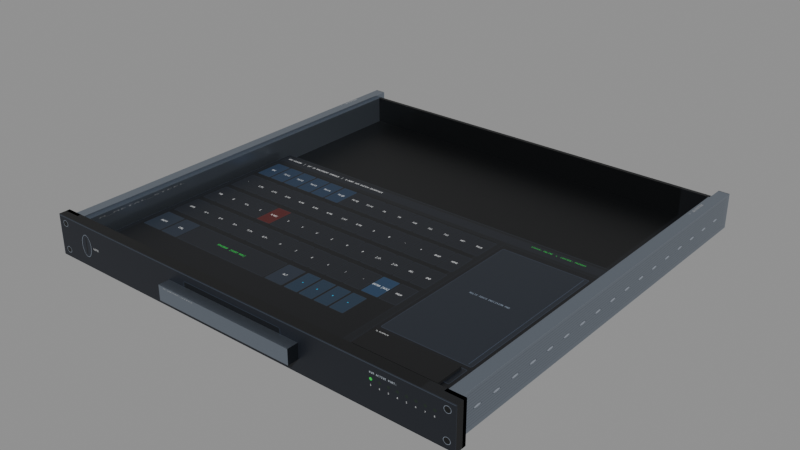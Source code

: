 # Source: SEC_Console_Rack_Keyboard_Drawer.blend  (saved by Blender 5.2.44; exported with 4.5.12 LTS)
import bpy
from mathutils import Matrix  # noqa: F401  (used for matrix-valued properties, if any)

bpy.ops.wm.read_factory_settings(use_empty=True)
scene = bpy.context.scene
scene.name = 'Scene'

# ---- images (referenced by path relative to the original .blend; pixels are not part of the script)
import os
ASSET_DIR = os.environ.get("B2B_ASSET_DIR", "")  # directory of the original .blend (textures are referenced by path, not embedded)
HERE = os.path.dirname(os.path.abspath(__file__))  # packed textures are extracted next to this script under _unpacked/

def load_image(name, relpath, width, height, colorspace="sRGB"):
    """Load a texture the original file referenced (path relative to the .blend, or extracted next to this script)."""
    p = next((c for c in (os.path.join(HERE, relpath), os.path.join(ASSET_DIR, relpath)) if relpath and os.path.exists(c)), "")
    if p:
        img = bpy.data.images.load(p, check_existing=True)
        img.name = name
    else:  # same state as the original file: an image datablock whose file is absent (Cycles renders it pink)
        img = bpy.data.images.new(name, width, height)
        img.source = "FILE"
        img.filepath = "//" + (relpath or name)
    img.colorspace_settings.name = colorspace
    return img
img_t_security_atlas_png = load_image('T_Security_Atlas.png', '_unpacked/T_Security_Atlas.51b874ef.png', 2048, 2048, 'sRGB')
img_t_security_atlas_png_001 = load_image('T_Security_Atlas.png.001', '_unpacked/T_Security_Atlas.51b874ef.png', 2048, 2048, 'sRGB')
img_t_security_atlas_png_002 = load_image('T_Security_Atlas.png.002', '_unpacked/T_Security_Atlas.51b874ef.png', 2048, 2048, 'sRGB')

# ---- materials (node trees are filled in below, after node groups)
mat_m_metal = bpy.data.materials.new('M_Metal')
mat_m_security_atlas = bpy.data.materials.new('M_Security_Atlas')
mat_m_rubber = bpy.data.materials.new('M_Rubber')

# ---- material node trees
mat_m_metal.use_nodes = True; mat_m_metal.node_tree.nodes.clear()
_N = mat_m_metal.node_tree.nodes; _L = mat_m_metal.node_tree.links
n0 = _N.new('ShaderNodeBsdfPrincipled'); n0.name = 'Principled BSDF'; n0.location = (-200, 100)
n0.inputs[1].default_value = 0.9
n0.inputs[2].default_value = 0.28
n0.inputs[10].default_value = 0.005
n1 = _N.new('ShaderNodeOutputMaterial'); n1.name = 'Material Output'; n1.location = (200, 100)
n2 = _N.new('ShaderNodeTexImage'); n2.name = 'Image Texture'; n2.location = (0, 0)
n2.image = img_t_security_atlas_png
_L.new(n0.outputs[0], n1.inputs[0])
_L.new(n2.outputs[0], n0.inputs[0])
n1.is_active_output = True
mat_m_security_atlas.use_nodes = True; mat_m_security_atlas.node_tree.nodes.clear()
_N = mat_m_security_atlas.node_tree.nodes; _L = mat_m_security_atlas.node_tree.links
n0 = _N.new('ShaderNodeBsdfPrincipled'); n0.name = 'Principled BSDF'; n0.location = (-200, 100)
n0.inputs[1].default_value = 0.2
n0.inputs[2].default_value = 0.45
n0.inputs[10].default_value = 0.005
n1 = _N.new('ShaderNodeOutputMaterial'); n1.name = 'Material Output'; n1.location = (200, 100)
n2 = _N.new('ShaderNodeTexImage'); n2.name = 'Image Texture'; n2.location = (0, 0)
n2.image = img_t_security_atlas_png_001
_L.new(n0.outputs[0], n1.inputs[0])
_L.new(n2.outputs[0], n0.inputs[0])
n1.is_active_output = True
mat_m_rubber.use_nodes = True; mat_m_rubber.node_tree.nodes.clear()
_N = mat_m_rubber.node_tree.nodes; _L = mat_m_rubber.node_tree.links
n0 = _N.new('ShaderNodeBsdfPrincipled'); n0.name = 'Principled BSDF'; n0.location = (-200, 100)
n0.inputs[1].default_value = 0.05
n0.inputs[2].default_value = 0.85
n0.inputs[10].default_value = 0.005
n1 = _N.new('ShaderNodeOutputMaterial'); n1.name = 'Material Output'; n1.location = (200, 100)
n2 = _N.new('ShaderNodeTexImage'); n2.name = 'Image Texture'; n2.location = (0, 0)
n2.image = img_t_security_atlas_png_002
_L.new(n0.outputs[0], n1.inputs[0])
_L.new(n2.outputs[0], n0.inputs[0])
n1.is_active_output = True

# ---- meshes
me_left_rail = bpy.data.meshes.new('Left_Rail')
me_left_rail.from_pydata([(-0.235, 0.0, 0.003), (-0.223, 0.0, 0.003), (-0.223, 0.0, 0.041), (-0.235, 0.0, 0.041), (-0.235, 0.45, 0.003), (-0.223, 0.45, 0.003), (-0.223, 0.45, 0.041), (-0.235, 0.45, 0.041), (-0.241, -0.004, 0.0), (-0.223, -0.004, 0.0), (-0.223, -0.004, 0.044), (-0.241, -0.004, 0.044), (-0.241, 0.0, 0.0), (-0.223, 0.0, 0.0), (-0.223, 0.0, 0.044), (-0.241, 0.0, 0.044)], [], [(0, 1, 2, 3), (5, 4, 7, 6), (0, 4, 5, 1), (3, 2, 6, 7), (4, 0, 3, 7), (1, 5, 6, 2), (8, 9, 10, 11), (13, 12, 15, 14), (8, 12, 13, 9), (11, 10, 14, 15), (12, 8, 11, 15), (9, 13, 14, 10)])
_k = set([(0, 1), (0, 3), (0, 4), (1, 2), (1, 5), (2, 3), (2, 6), (3, 7), (4, 5), (4, 7), (5, 6), (6, 7), (8, 9), (8, 11), (8, 12), (9, 10), (9, 13), (10, 11), (10, 14), (11, 15), (12, 13), (12, 15), (13, 14), (14, 15)])
me_left_rail.attributes.new('sharp_edge', 'BOOLEAN', 'EDGE').data.foreach_set('value', [ (min(e.vertices), max(e.vertices)) in _k for e in me_left_rail.edges])
_uv = me_left_rail.uv_layers.new(name='Float2')
_uv.uv.foreach_set('vector', [0.5566, 0.1992, 0.7617, 0.1992, 0.7617, 0.1992, 0.5566, 0.1992, 0.7617, 0.1992, 0.5566, 0.1992, 0.5566, 0.1992, 0.7617, 0.1992, 0.5566, 0.1992, 0.5566, 0.2969, 0.7617, 0.2969, 0.7617, 0.1992, 0.5566, 0.1992, 0.7617, 0.1992, 0.7617, 0.2969, 0.5566, 0.2969, 0.5371, 0.2383, 0.009766, 0.2383, 0.009766, 0.4043, 0.5371, 0.4043, 0.009766, 0.2383, 0.5371, 0.2383, 0.5371, 0.4043, 0.009766, 0.4043, 0.5566, 0.1992, 0.7617, 0.1992, 0.7617, 0.2969, 0.5566, 0.2969, 0.7617, 0.1992, 0.5566, 0.1992, 0.5566, 0.2969, 0.7617, 0.2969, 0.5566, 0.1992, 0.5566, 0.1992, 0.7617, 0.1992, 0.7617, 0.1992, 0.5566, 0.1992, 0.7617, 0.1992, 0.7617, 0.1992, 0.5566, 0.1992, 0.5566, 0.1992, 0.5566, 0.1992, 0.5566, 0.2969, 0.5566, 0.2969, 0.5566, 0.1992, 0.5566, 0.1992, 0.5566, 0.2969, 0.5566, 0.2969])
me_left_rail.materials.append(mat_m_metal)
me_left_rail.materials.append(mat_m_security_atlas)
me_left_rail.materials.append(mat_m_rubber)
me_left_rail.update()
me_right_rail = bpy.data.meshes.new('Right_Rail')
me_right_rail.from_pydata([(0.223, 0.0, 0.003), (0.235, 0.0, 0.003), (0.235, 0.0, 0.041), (0.223, 0.0, 0.041), (0.223, 0.45, 0.003), (0.235, 0.45, 0.003), (0.235, 0.45, 0.041), (0.223, 0.45, 0.041), (0.223, -0.004, 0.0), (0.241, -0.004, 0.0), (0.241, -0.004, 0.044), (0.223, -0.004, 0.044), (0.223, 0.0, 0.0), (0.241, 0.0, 0.0), (0.241, 0.0, 0.044), (0.223, 0.0, 0.044)], [], [(0, 1, 2, 3), (5, 4, 7, 6), (0, 4, 5, 1), (3, 2, 6, 7), (4, 0, 3, 7), (1, 5, 6, 2), (8, 9, 10, 11), (13, 12, 15, 14), (8, 12, 13, 9), (11, 10, 14, 15), (12, 8, 11, 15), (9, 13, 14, 10)])
_k = set([(0, 1), (0, 3), (0, 4), (1, 2), (1, 5), (2, 3), (2, 6), (3, 7), (4, 5), (4, 7), (5, 6), (6, 7), (8, 9), (8, 11), (8, 12), (9, 10), (9, 13), (10, 11), (10, 14), (11, 15), (12, 13), (12, 15), (13, 14), (14, 15)])
me_right_rail.attributes.new('sharp_edge', 'BOOLEAN', 'EDGE').data.foreach_set('value', [ (min(e.vertices), max(e.vertices)) in _k for e in me_right_rail.edges])
_uv = me_right_rail.uv_layers.new(name='Float2')
_uv.uv.foreach_set('vector', [0.5566, 0.1992, 0.7617, 0.1992, 0.7617, 0.1992, 0.5566, 0.1992, 0.7617, 0.1992, 0.5566, 0.1992, 0.5566, 0.1992, 0.7617, 0.1992, 0.5566, 0.1992, 0.5566, 0.2969, 0.7617, 0.2969, 0.7617, 0.1992, 0.5566, 0.1992, 0.7617, 0.1992, 0.7617, 0.2969, 0.5566, 0.2969, 0.5371, 0.2383, 0.009766, 0.2383, 0.009766, 0.4043, 0.5371, 0.4043, 0.009766, 0.2383, 0.5371, 0.2383, 0.5371, 0.4043, 0.009766, 0.4043, 0.5566, 0.1992, 0.7617, 0.1992, 0.7617, 0.2969, 0.5566, 0.2969, 0.7617, 0.1992, 0.5566, 0.1992, 0.5566, 0.2969, 0.7617, 0.2969, 0.5566, 0.1992, 0.5566, 0.1992, 0.7617, 0.1992, 0.7617, 0.1992, 0.5566, 0.1992, 0.7617, 0.1992, 0.7617, 0.1992, 0.5566, 0.1992, 0.5566, 0.1992, 0.5566, 0.1992, 0.5566, 0.2969, 0.5566, 0.2969, 0.5566, 0.1992, 0.5566, 0.1992, 0.5566, 0.2969, 0.5566, 0.2969])
me_right_rail.materials.append(mat_m_metal)
me_right_rail.materials.append(mat_m_security_atlas)
me_right_rail.materials.append(mat_m_rubber)
me_right_rail.update()
me_tray_body = bpy.data.meshes.new('Tray_Body')
me_tray_body.from_pydata([(-0.241, -0.012, 0.0), (0.241, -0.012, 0.0), (0.241, -0.012, 0.044), (-0.241, -0.012, 0.044), (-0.241, 0.0, 0.0), (0.241, 0.0, 0.0), (0.241, 0.0, 0.044), (-0.241, 0.0, 0.044), (-0.08, -0.024, 0.014), (0.08, -0.024, 0.014), (0.08, -0.024, 0.03), (-0.08, -0.024, 0.03), (-0.08, -0.012, 0.014), (0.08, -0.012, 0.014), (0.08, -0.012, 0.03), (-0.08, -0.012, 0.03), (-0.22, 0.0, 0.004), (0.22, 0.0, 0.004), (0.22, 0.0, 0.008), (-0.22, 0.0, 0.008), (-0.22, 0.44, 0.004), (0.22, 0.44, 0.004), (0.22, 0.44, 0.008), (-0.22, 0.44, 0.008), (-0.223, 0.0, 0.008), (-0.219, 0.0, 0.008), (-0.219, 0.0, 0.038), (-0.223, 0.0, 0.038), (-0.223, 0.44, 0.008), (-0.219, 0.44, 0.008), (-0.219, 0.44, 0.038), (-0.223, 0.44, 0.038), (0.219, 0.0, 0.008), (0.223, 0.0, 0.008), (0.223, 0.0, 0.038), (0.219, 0.0, 0.038), (0.219, 0.44, 0.008), (0.223, 0.44, 0.008), (0.223, 0.44, 0.038), (0.219, 0.44, 0.038), (-0.22, 0.436, 0.008), (0.22, 0.436, 0.008), (0.22, 0.436, 0.038), (-0.22, 0.436, 0.038), (-0.22, 0.44, 0.008), (0.22, 0.44, 0.008), (0.22, 0.44, 0.038), (-0.22, 0.44, 0.038)], [], [(0, 1, 2, 3), (5, 4, 7, 6), (0, 4, 5, 1), (3, 2, 6, 7), (4, 0, 3, 7), (1, 5, 6, 2), (8, 9, 10, 11), (13, 12, 15, 14), (8, 12, 13, 9), (11, 10, 14, 15), (12, 8, 11, 15), (9, 13, 14, 10), (16, 17, 18, 19), (21, 20, 23, 22), (16, 20, 21, 17), (19, 18, 22, 23), (20, 16, 19, 23), (17, 21, 22, 18), (24, 25, 26, 27), (29, 28, 31, 30), (24, 28, 29, 25), (27, 26, 30, 31), (28, 24, 27, 31), (25, 29, 30, 26), (32, 33, 34, 35), (37, 36, 39, 38), (32, 36, 37, 33), (35, 34, 38, 39), (36, 32, 35, 39), (33, 37, 38, 34), (40, 41, 42, 43), (45, 44, 47, 46), (40, 44, 45, 41), (43, 42, 46, 47), (44, 40, 43, 47), (41, 45, 46, 42)])
me_tray_body.polygons.foreach_set('material_index', [1, 1, 1, 1, 1, 1, 0, 0, 0, 0, 0, 0, 1, 1, 1, 1, 1, 1, 0, 0, 0, 0, 0, 0, 0, 0, 0, 0, 0, 0, 1, 1, 1, 1, 1, 1])
_k = set([(0, 1), (0, 3), (0, 4), (1, 2), (1, 5), (2, 3), (2, 6), (3, 7), (4, 5), (4, 7), (5, 6), (6, 7), (8, 9), (8, 11), (8, 12), (9, 10), (9, 13), (10, 11), (10, 14), (11, 15), (12, 13), (12, 15), (13, 14), (14, 15), (16, 17), (16, 19), (16, 20), (17, 18), (17, 21), (18, 19), (18, 22), (19, 23), (20, 21), (20, 23), (21, 22), (22, 23), (24, 25), (24, 27), (24, 28), (25, 26), (25, 29), (26, 27), (26, 30), (27, 31), (28, 29), (28, 31), (29, 30), (30, 31), (32, 33), (32, 35), (32, 36), (33, 34), (33, 37), (34, 35), (34, 38), (35, 39), (36, 37), (36, 39), (37, 38), (38, 39), (40, 41), (40, 43), (40, 44), (41, 42), (41, 45), (42, 43), (42, 46), (43, 47), (44, 45), (44, 47), (45, 46), (46, 47)])
me_tray_body.attributes.new('sharp_edge', 'BOOLEAN', 'EDGE').data.foreach_set('value', [ (min(e.vertices), max(e.vertices)) in _k for e in me_tray_body.edges])
_uv = me_tray_body.uv_layers.new(name='Float2')
_uv.uv.foreach_set('vector', [0.009766, 0.8975, 0.957, 0.8975, 0.957, 0.9902, 0.009766, 0.9902, 0.9863, 0.01367, 0.8545, 0.01367, 0.8545, 0.01367, 0.9863, 0.01367, 0.8545, 0.01367, 0.8545, 0.0625, 0.9863, 0.0625, 0.9863, 0.01367, 0.8545, 0.01367, 0.9863, 0.01367, 0.9863, 0.0625, 0.8545, 0.0625, 0.8545, 0.0625, 0.8545, 0.01367, 0.8545, 0.01367, 0.8545, 0.0625, 0.8545, 0.01367, 0.8545, 0.0625, 0.8545, 0.0625, 0.8545, 0.01367, 0.5566, 0.1992, 0.7617, 0.1992, 0.7617, 0.2969, 0.5566, 0.2969, 0.7617, 0.1992, 0.5566, 0.1992, 0.5566, 0.2969, 0.7617, 0.2969, 0.5566, 0.1992, 0.5566, 0.1992, 0.7617, 0.1992, 0.7617, 0.1992, 0.5566, 0.1992, 0.7617, 0.1992, 0.7617, 0.1992, 0.5566, 0.1992, 0.5566, 0.1992, 0.5566, 0.1992, 0.5566, 0.2969, 0.5566, 0.2969, 0.5566, 0.1992, 0.5566, 0.1992, 0.5566, 0.2969, 0.5566, 0.2969, 0.8545, 0.01367, 0.9863, 0.01367, 0.9863, 0.01367, 0.8545, 0.01367, 0.9863, 0.01367, 0.8545, 0.01367, 0.8545, 0.01367, 0.9863, 0.01367, 0.8545, 0.01367, 0.8545, 0.0625, 0.9863, 0.0625, 0.9863, 0.01367, 0.8545, 0.01367, 0.9863, 0.01367, 0.9863, 0.0625, 0.8545, 0.0625, 0.8545, 0.0625, 0.8545, 0.01367, 0.8545, 0.01367, 0.8545, 0.0625, 0.8545, 0.01367, 0.8545, 0.0625, 0.8545, 0.0625, 0.8545, 0.01367, 0.5566, 0.1992, 0.5566, 0.1992, 0.5566, 0.2969, 0.5566, 0.2969, 0.5566, 0.1992, 0.5566, 0.1992, 0.5566, 0.2969, 0.5566, 0.2969, 0.5566, 0.1992, 0.7617, 0.1992, 0.7617, 0.1992, 0.5566, 0.1992, 0.5566, 0.1992, 0.5566, 0.1992, 0.7617, 0.1992, 0.7617, 0.1992, 0.7617, 0.1992, 0.5566, 0.1992, 0.5566, 0.2969, 0.7617, 0.2969, 0.5566, 0.1992, 0.7617, 0.1992, 0.7617, 0.2969, 0.5566, 0.2969, 0.5566, 0.1992, 0.5566, 0.1992, 0.5566, 0.2969, 0.5566, 0.2969, 0.5566, 0.1992, 0.5566, 0.1992, 0.5566, 0.2969, 0.5566, 0.2969, 0.5566, 0.1992, 0.7617, 0.1992, 0.7617, 0.1992, 0.5566, 0.1992, 0.5566, 0.1992, 0.5566, 0.1992, 0.7617, 0.1992, 0.7617, 0.1992, 0.7617, 0.1992, 0.5566, 0.1992, 0.5566, 0.2969, 0.7617, 0.2969, 0.5566, 0.1992, 0.7617, 0.1992, 0.7617, 0.2969, 0.5566, 0.2969, 0.8545, 0.01367, 0.9863, 0.01367, 0.9863, 0.0625, 0.8545, 0.0625, 0.9863, 0.01367, 0.8545, 0.01367, 0.8545, 0.0625, 0.9863, 0.0625, 0.8545, 0.01367, 0.8545, 0.01367, 0.9863, 0.01367, 0.9863, 0.01367, 0.8545, 0.01367, 0.9863, 0.01367, 0.9863, 0.01367, 0.8545, 0.01367, 0.8545, 0.01367, 0.8545, 0.01367, 0.8545, 0.0625, 0.8545, 0.0625, 0.8545, 0.01367, 0.8545, 0.01367, 0.8545, 0.0625, 0.8545, 0.0625])
me_tray_body.materials.append(mat_m_metal)
me_tray_body.materials.append(mat_m_security_atlas)
me_tray_body.materials.append(mat_m_rubber)
me_tray_body.update()
me_keyboard_surface = bpy.data.meshes.new('Keyboard_Surface')
me_keyboard_surface.from_pydata([(-0.21, 0.02, 0.008), (0.21, 0.02, 0.008), (0.21, 0.02, 0.02), (-0.21, 0.02, 0.02), (-0.21, 0.27, 0.008), (0.21, 0.27, 0.008), (0.21, 0.27, 0.02), (-0.21, 0.27, 0.02), (0.105, 0.025, 0.02), (0.195, 0.025, 0.02), (0.195, 0.025, 0.0225), (0.105, 0.025, 0.0225), (0.105, 0.055, 0.02), (0.195, 0.055, 0.02), (0.195, 0.055, 0.0225), (0.105, 0.055, 0.0225)], [], [(0, 1, 2, 3), (5, 4, 7, 6), (0, 4, 5, 1), (3, 2, 6, 7), (4, 0, 3, 7), (1, 5, 6, 2), (8, 9, 10, 11), (13, 12, 15, 14), (8, 12, 13, 9), (11, 10, 14, 15), (12, 8, 11, 15), (9, 13, 14, 10)])
me_keyboard_surface.polygons.foreach_set('material_index', [1, 1, 1, 1, 1, 1, 2, 2, 2, 2, 2, 2])
_k = set([(0, 1), (0, 3), (0, 4), (1, 2), (1, 5), (2, 3), (2, 6), (3, 7), (4, 5), (4, 7), (5, 6), (6, 7), (8, 9), (8, 11), (8, 12), (9, 10), (9, 13), (10, 11), (10, 14), (11, 15), (12, 13), (12, 15), (13, 14), (14, 15)])
me_keyboard_surface.attributes.new('sharp_edge', 'BOOLEAN', 'EDGE').data.foreach_set('value', [ (min(e.vertices), max(e.vertices)) in _k for e in me_keyboard_surface.edges])
_uv = me_keyboard_surface.uv_layers.new(name='Float2')
_uv.uv.foreach_set('vector', [0.8545, 0.01367, 0.9863, 0.01367, 0.9863, 0.01367, 0.8545, 0.01367, 0.9863, 0.01367, 0.8545, 0.01367, 0.8545, 0.01367, 0.9863, 0.01367, 0.8545, 0.01367, 0.8545, 0.0625, 0.9863, 0.0625, 0.9863, 0.01367, 0.009766, 0.4238, 0.957, 0.4238, 0.957, 0.8828, 0.009766, 0.8828, 0.8545, 0.0625, 0.8545, 0.01367, 0.8545, 0.01367, 0.8545, 0.0625, 0.8545, 0.01367, 0.8545, 0.0625, 0.8545, 0.0625, 0.8545, 0.01367, 0.7715, 0.1992, 0.9766, 0.1992, 0.9766, 0.1992, 0.7715, 0.1992, 0.9766, 0.1992, 0.7715, 0.1992, 0.7715, 0.1992, 0.9766, 0.1992, 0.7715, 0.1992, 0.7715, 0.2969, 0.9766, 0.2969, 0.9766, 0.1992, 0.7715, 0.1992, 0.9766, 0.1992, 0.9766, 0.2969, 0.7715, 0.2969, 0.7715, 0.2969, 0.7715, 0.1992, 0.7715, 0.1992, 0.7715, 0.2969, 0.7715, 0.1992, 0.7715, 0.2969, 0.7715, 0.2969, 0.7715, 0.1992])
me_keyboard_surface.materials.append(mat_m_metal)
me_keyboard_surface.materials.append(mat_m_security_atlas)
me_keyboard_surface.materials.append(mat_m_rubber)
me_keyboard_surface.update()

# ---- objects
ob_sec_console_rack_keyboard_drawer = bpy.data.objects.new('SEC_Console_Rack_Keyboard_Drawer', None)
ob_left_rail = bpy.data.objects.new('Left_Rail', me_left_rail)
ob_right_rail = bpy.data.objects.new('Right_Rail', me_right_rail)
ob_drawer_slide_pivot = bpy.data.objects.new('Drawer_Slide_Pivot', None)
ob_slide_pivot_l = bpy.data.objects.new('Slide_Pivot_L', None)
ob_slide_pivot_r = bpy.data.objects.new('Slide_Pivot_R', None)
ob_tray_body = bpy.data.objects.new('Tray_Body', me_tray_body)
ob_keyboard_surface = bpy.data.objects.new('Keyboard_Surface', me_keyboard_surface)

# ---- transforms, parenting, visibility, modifiers, constraints
ob_sec_console_rack_keyboard_drawer.location = (0.0, 0.0, 0.0)
ob_sec_console_rack_keyboard_drawer.empty_display_size = 0.25
ob_left_rail.parent = ob_sec_console_rack_keyboard_drawer
ob_left_rail.location = (0.0, 0.0, 0.0)
ob_right_rail.parent = ob_sec_console_rack_keyboard_drawer
ob_right_rail.location = (0.0, 0.0, 0.0)
ob_drawer_slide_pivot.parent = ob_sec_console_rack_keyboard_drawer
ob_drawer_slide_pivot.location = (0.0, 0.0, 0.0)
ob_drawer_slide_pivot.empty_display_size = 0.15
ob_slide_pivot_l.parent = ob_drawer_slide_pivot
ob_slide_pivot_l.location = (-0.22, 0.0, 0.022)
ob_slide_pivot_l.empty_display_type = 'SINGLE_ARROW'
ob_slide_pivot_l.empty_display_size = 0.06
ob_slide_pivot_r.parent = ob_drawer_slide_pivot
ob_slide_pivot_r.location = (0.22, 0.0, 0.022)
ob_slide_pivot_r.empty_display_type = 'SINGLE_ARROW'
ob_slide_pivot_r.empty_display_size = 0.06
ob_tray_body.parent = ob_drawer_slide_pivot
ob_tray_body.location = (0.0, 0.0, 0.0)
ob_keyboard_surface.parent = ob_tray_body
ob_keyboard_surface.location = (0.0, 0.0, 0.0)

# ---- collection membership
scene.collection.objects.link(ob_sec_console_rack_keyboard_drawer)
scene.collection.objects.link(ob_left_rail)
scene.collection.objects.link(ob_right_rail)
scene.collection.objects.link(ob_drawer_slide_pivot)
scene.collection.objects.link(ob_slide_pivot_l)
scene.collection.objects.link(ob_slide_pivot_r)
scene.collection.objects.link(ob_tray_body)
scene.collection.objects.link(ob_keyboard_surface)

# ---- scene / render settings (as saved in the file)
scene.frame_start = 1; scene.frame_end = 250; scene.frame_set(1)
scene.render.engine = 'BLENDER_EEVEE_NEXT'
scene.render.bake_bias = 0.0
scene.render.bake_samples = 0
scene.render.compositor_device = 'GPU'
scene.eevee.use_volume_custom_range = False
scene.eevee.fast_gi_thickness_near = 0.1
scene.eevee.fast_gi_thickness_far = 0.0
scene.eevee.ray_tracing_options.screen_trace_thickness = 0.1
bpy.context.view_layer.update()

# ---- added for rendering (the .blend has no active camera and no usable light): camera, sun + grey world if the file has none
cam_auto = bpy.data.cameras.new('AutoCamera')
cam_auto.lens = 50.0
cam_auto.sensor_width = 36.0
cam_auto.clip_end = 1000.0
ob_auto_camera = bpy.data.objects.new('AutoCamera', cam_auto)
scene.collection.objects.link(ob_auto_camera)
ob_auto_camera.location = (0.626792, -0.53915, 0.523433)
ob_auto_camera.rotation_euler = (1.09748, -7.21219e-08, 0.694738)
scene.camera = ob_auto_camera
light_auto_sun = bpy.data.lights.new('AutoSun', 'SUN')
light_auto_sun.energy = 3.0
light_auto_sun.angle = 0.0523599
ob_auto_sun = bpy.data.objects.new('AutoSun', light_auto_sun)
scene.collection.objects.link(ob_auto_sun)
ob_auto_sun.rotation_euler = (0.872665, 0.174533, 0.523599)
if scene.world is None:
    world_auto = bpy.data.worlds.new('AutoWorld')
    world_auto.color = (0.3, 0.3, 0.3)
    scene.world = world_auto
bpy.context.view_layer.update()
